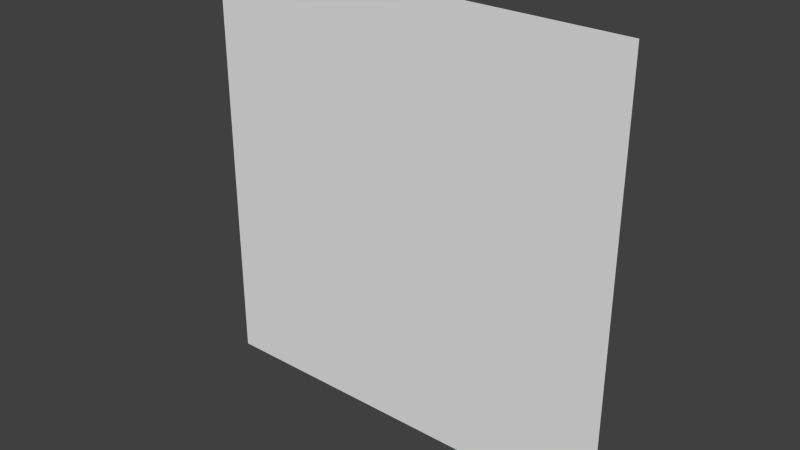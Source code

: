# Source: genericLOD3card_zero.blend  (saved by Blender 2.76.0; exported with 4.5.12 LTS)
import bpy
from mathutils import Matrix  # noqa: F401  (used for matrix-valued properties, if any)

bpy.ops.wm.read_factory_settings(use_empty=True)
scene = bpy.context.scene
scene.name = 'Scene'

# ---- collections
col_collection_1 = bpy.data.collections.new('Collection 1'); scene.collection.children.link(col_collection_1)

# ---- world
world_world = bpy.data.worlds.new('World'); scene.world = world_world
world_world.color = (0.05088, 0.05088, 0.05088)
world_world.use_sun_shadow = False
world_world.sun_shadow_jitter_overblur = 0.0
world_world.cycles.sampling_method = 'MANUAL'
world_world.cycles.sample_map_resolution = 256

# ---- meshes
me_genericlod3card_mesh = bpy.data.meshes.new('genericLOD3card.mesh')
me_genericlod3card_mesh.from_pydata([(1.28, 0.0, 1.28), (1.28, 0.0, -1.28), (-1.28, 0.0, 1.28), (-1.28, 0.0, -1.28)], [], [(1, 3, 2), (0, 1, 2)])
_uv = me_genericlod3card_mesh.uv_layers.new(name='UVMap')
_uv.uv.foreach_set('vector', [0.0, 0.0, 1.0, 0.0, 1.0, 1.0, 0.0, 1.0, 0.0, 0.0, 1.0, 1.0])
me_genericlod3card_mesh.use_remesh_preserve_volume = False
me_genericlod3card_mesh.use_remesh_preserve_attributes = False
me_genericlod3card_mesh.use_mirror_vertex_groups = False
me_genericlod3card_mesh.update()

# ---- objects
ob_genericlod3card_mesh = bpy.data.objects.new('genericLOD3card_mesh', me_genericlod3card_mesh)

# ---- transforms, parenting, visibility, modifiers, constraints
ob_genericlod3card_mesh.location = (0.0, 0.0, 0.0)
ob_genericlod3card_mesh.lineart.crease_threshold = 0.0

# ---- collection membership
col_collection_1.objects.link(ob_genericlod3card_mesh)

# ---- scene / render settings (as saved in the file)
scene.frame_start = 1; scene.frame_end = 2; scene.frame_set(1)
scene.render.engine = 'BLENDER_EEVEE_NEXT'
scene.render.resolution_percentage = 50
scene.render.dither_intensity = 0.0
scene.cycles.use_denoising = False
scene.cycles.samples = 10
scene.cycles.sampling_pattern = 'TABULATED_SOBOL'
scene.cycles.light_sampling_threshold = 0.0
scene.cycles.use_adaptive_sampling = False
scene.cycles.use_light_tree = False
scene.cycles.blur_glossy = 0.0
scene.cycles.pixel_filter_type = 'GAUSSIAN'
scene.cycles.sample_clamp_indirect = 0.0
scene.view_settings.view_transform = 'Standard'
bpy.context.view_layer.update()

# ---- added for rendering (the .blend has no active camera and no usable light): camera, sun
cam_auto = bpy.data.cameras.new('AutoCamera')
cam_auto.lens = 50.0
cam_auto.sensor_width = 36.0
cam_auto.clip_end = 1000.0
ob_auto_camera = bpy.data.objects.new('AutoCamera', cam_auto)
scene.collection.objects.link(ob_auto_camera)
ob_auto_camera.location = (3.34967, -4.0196, 2.67974)
ob_auto_camera.rotation_euler = (1.09748, -7.21219e-08, 0.694738)
scene.camera = ob_auto_camera
light_auto_sun = bpy.data.lights.new('AutoSun', 'SUN')
light_auto_sun.energy = 3.0
light_auto_sun.angle = 0.0523599
ob_auto_sun = bpy.data.objects.new('AutoSun', light_auto_sun)
scene.collection.objects.link(ob_auto_sun)
ob_auto_sun.rotation_euler = (0.872665, 0.174533, 0.523599)
bpy.context.view_layer.update()
